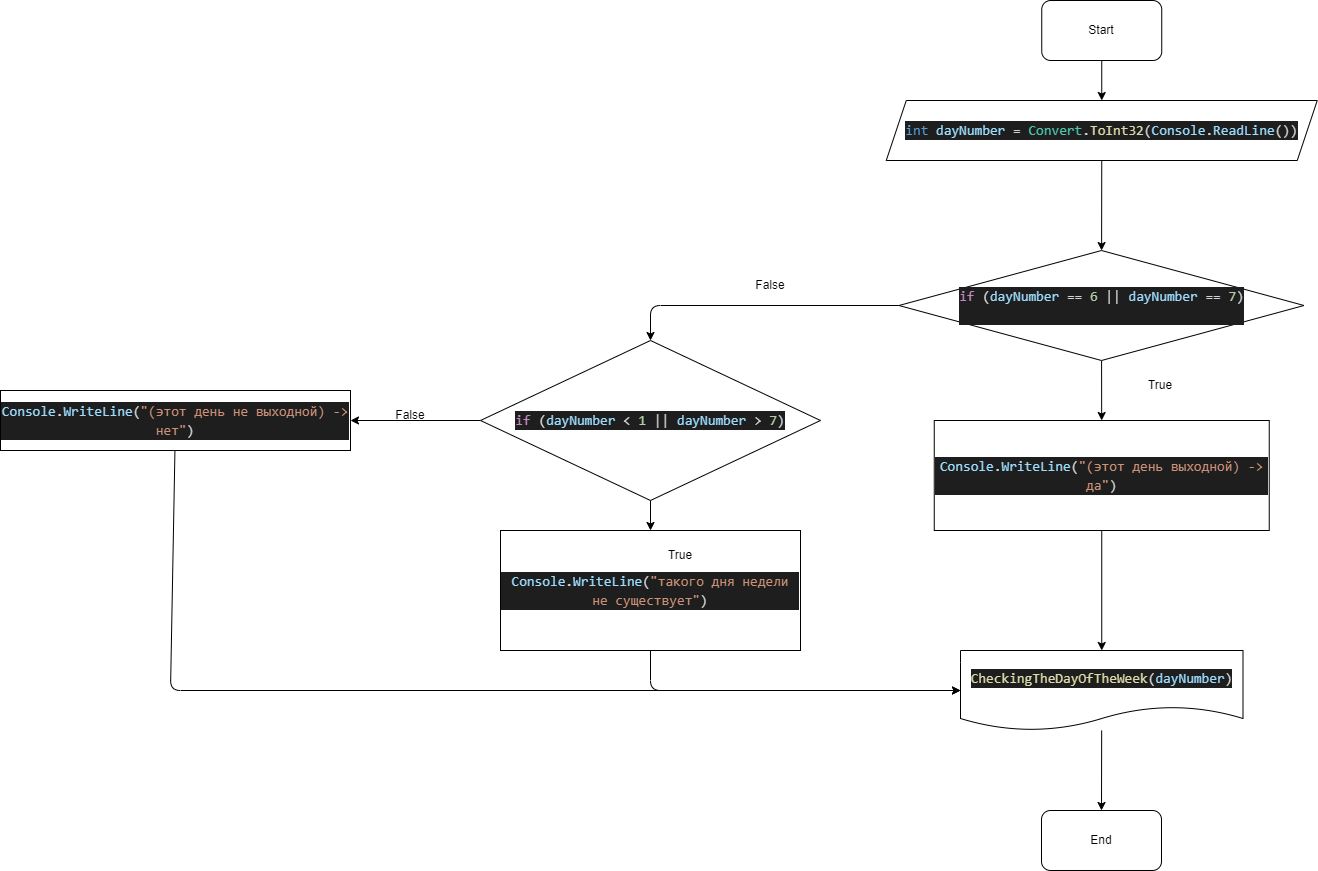

The diagram above was exported from draw.io. Its source (the exported page's mxGraphModel, read from the mxfile embedded in the PNG):
<mxGraphModel dx="4190" dy="910" grid="1" gridSize="10" guides="1" tooltips="1" connect="1" arrows="1" fold="1" page="1" pageScale="1" pageWidth="827" pageHeight="1169" math="0" shadow="0">
  <root>
    <mxCell id="0" />
    <mxCell id="1" parent="0" />
    <mxCell id="4" value="" style="edgeStyle=none;html=1;" edge="1" parent="1" source="2" target="3">
      <mxGeometry relative="1" as="geometry" />
    </mxCell>
    <mxCell id="2" value="Start" style="rounded=1;whiteSpace=wrap;html=1;" vertex="1" parent="1">
      <mxGeometry x="391.25" y="20" width="120" height="60" as="geometry" />
    </mxCell>
    <mxCell id="11" value="" style="edgeStyle=none;html=1;exitX=0.5;exitY=1;exitDx=0;exitDy=0;" edge="1" parent="1" source="3" target="5">
      <mxGeometry relative="1" as="geometry" />
    </mxCell>
    <mxCell id="3" value="&lt;div style=&quot;color: rgb(212 , 212 , 212) ; background-color: rgb(30 , 30 , 30) ; font-family: &amp;#34;consolas&amp;#34; , &amp;#34;courier new&amp;#34; , monospace ; font-size: 14px ; line-height: 19px&quot;&gt;&lt;span style=&quot;color: #569cd6&quot;&gt;int&lt;/span&gt; &lt;span style=&quot;color: #9cdcfe&quot;&gt;dayNumber&lt;/span&gt; = &lt;span style=&quot;color: #4ec9b0&quot;&gt;Convert&lt;/span&gt;.&lt;span style=&quot;color: #dcdcaa&quot;&gt;ToInt32&lt;/span&gt;(&lt;span style=&quot;color: #9cdcfe&quot;&gt;Console&lt;/span&gt;.&lt;span style=&quot;color: #9cdcfe&quot;&gt;ReadLine&lt;/span&gt;())&lt;/div&gt;" style="shape=parallelogram;perimeter=parallelogramPerimeter;whiteSpace=wrap;html=1;fixedSize=1;" vertex="1" parent="1">
      <mxGeometry x="235.75" y="120" width="431" height="60" as="geometry" />
    </mxCell>
    <mxCell id="13" value="" style="edgeStyle=none;html=1;" edge="1" parent="1" source="5" target="12">
      <mxGeometry relative="1" as="geometry" />
    </mxCell>
    <mxCell id="33" value="" style="edgeStyle=none;html=1;" edge="1" parent="1" source="5" target="27">
      <mxGeometry relative="1" as="geometry">
        <Array as="points">
          <mxPoint y="325" />
        </Array>
      </mxGeometry>
    </mxCell>
    <mxCell id="5" value="&lt;div style=&quot;color: rgb(212 , 212 , 212) ; background-color: rgb(30 , 30 , 30) ; font-family: &amp;#34;consolas&amp;#34; , &amp;#34;courier new&amp;#34; , monospace ; font-size: 14px ; line-height: 19px&quot;&gt;&lt;div&gt;&lt;span style=&quot;color: #c586c0&quot;&gt;if&lt;/span&gt; (&lt;span style=&quot;color: #9cdcfe&quot;&gt;dayNumber&lt;/span&gt; == &lt;span style=&quot;color: #b5cea8&quot;&gt;6&lt;/span&gt; || &lt;span style=&quot;color: #9cdcfe&quot;&gt;dayNumber&lt;/span&gt; == &lt;span style=&quot;color: #b5cea8&quot;&gt;7&lt;/span&gt;)&lt;/div&gt;&lt;div&gt;&amp;nbsp;&amp;nbsp;&lt;/div&gt;&lt;/div&gt;" style="rhombus;whiteSpace=wrap;html=1;" vertex="1" parent="1">
      <mxGeometry x="248.5" y="270" width="405" height="110" as="geometry" />
    </mxCell>
    <mxCell id="21" style="edgeStyle=none;html=1;entryX=0.5;entryY=0;entryDx=0;entryDy=0;" edge="1" parent="1" source="8" target="19">
      <mxGeometry relative="1" as="geometry" />
    </mxCell>
    <mxCell id="8" value="&lt;div style=&quot;color: rgb(212 , 212 , 212) ; background-color: rgb(30 , 30 , 30) ; font-family: &amp;#34;consolas&amp;#34; , &amp;#34;courier new&amp;#34; , monospace ; font-size: 14px ; line-height: 19px&quot;&gt;&lt;span style=&quot;color: #dcdcaa&quot;&gt;CheckingTheDayOfTheWeek&lt;/span&gt;(&lt;span style=&quot;color: #9cdcfe&quot;&gt;dayNumber&lt;/span&gt;)&lt;/div&gt;" style="shape=document;whiteSpace=wrap;html=1;boundedLbl=1;" vertex="1" parent="1">
      <mxGeometry x="310" y="670" width="282.5" height="80" as="geometry" />
    </mxCell>
    <mxCell id="18" style="edgeStyle=none;html=1;entryX=0.5;entryY=0;entryDx=0;entryDy=0;" edge="1" parent="1" source="12" target="8">
      <mxGeometry relative="1" as="geometry" />
    </mxCell>
    <mxCell id="12" value="&lt;div style=&quot;color: rgb(212 , 212 , 212) ; background-color: rgb(30 , 30 , 30) ; font-family: &amp;#34;consolas&amp;#34; , &amp;#34;courier new&amp;#34; , monospace ; font-size: 14px ; line-height: 19px&quot;&gt;&lt;div style=&quot;font-family: &amp;#34;consolas&amp;#34; , &amp;#34;courier new&amp;#34; , monospace ; line-height: 19px&quot;&gt;&lt;span style=&quot;color: #9cdcfe&quot;&gt;Console&lt;/span&gt;.&lt;span style=&quot;color: #9cdcfe&quot;&gt;WriteLine&lt;/span&gt;(&lt;span style=&quot;color: #ce9178&quot;&gt;&quot;(этот день выходной) -&amp;gt; да&quot;&lt;/span&gt;)&lt;/div&gt;&lt;/div&gt;" style="rounded=0;whiteSpace=wrap;html=1;" vertex="1" parent="1">
      <mxGeometry x="283.75" y="440" width="335" height="110" as="geometry" />
    </mxCell>
    <mxCell id="19" value="End" style="rounded=1;whiteSpace=wrap;html=1;" vertex="1" parent="1">
      <mxGeometry x="391" y="830" width="120" height="60" as="geometry" />
    </mxCell>
    <mxCell id="35" value="" style="edgeStyle=none;html=1;" edge="1" parent="1" source="27" target="34">
      <mxGeometry relative="1" as="geometry" />
    </mxCell>
    <mxCell id="43" style="edgeStyle=none;html=1;entryX=1;entryY=0.5;entryDx=0;entryDy=0;" edge="1" parent="1" source="27" target="42">
      <mxGeometry relative="1" as="geometry" />
    </mxCell>
    <mxCell id="27" value="&lt;div style=&quot;color: rgb(212 , 212 , 212) ; background-color: rgb(30 , 30 , 30) ; font-family: &amp;#34;consolas&amp;#34; , &amp;#34;courier new&amp;#34; , monospace ; font-size: 14px ; line-height: 19px&quot;&gt;&lt;span style=&quot;color: #c586c0&quot;&gt;if&lt;/span&gt; (&lt;span style=&quot;color: #9cdcfe&quot;&gt;dayNumber&lt;/span&gt; &amp;lt; &lt;span style=&quot;color: #b5cea8&quot;&gt;1&lt;/span&gt; || &lt;span style=&quot;color: #9cdcfe&quot;&gt;dayNumber&lt;/span&gt; &amp;gt; &lt;span style=&quot;color: #b5cea8&quot;&gt;7&lt;/span&gt;)&lt;/div&gt;" style="rhombus;whiteSpace=wrap;html=1;" vertex="1" parent="1">
      <mxGeometry x="-170" y="360" width="340" height="160" as="geometry" />
    </mxCell>
    <mxCell id="46" style="edgeStyle=none;html=1;entryX=0;entryY=0.5;entryDx=0;entryDy=0;" edge="1" parent="1" source="34" target="8">
      <mxGeometry relative="1" as="geometry">
        <mxPoint y="760" as="targetPoint" />
        <Array as="points">
          <mxPoint y="710" />
        </Array>
      </mxGeometry>
    </mxCell>
    <mxCell id="34" value="&lt;div style=&quot;color: rgb(212 , 212 , 212) ; background-color: rgb(30 , 30 , 30) ; font-family: &amp;#34;consolas&amp;#34; , &amp;#34;courier new&amp;#34; , monospace ; font-size: 14px ; line-height: 19px&quot;&gt;&lt;span style=&quot;color: #9cdcfe&quot;&gt;Console&lt;/span&gt;.&lt;span style=&quot;color: #9cdcfe&quot;&gt;WriteLine&lt;/span&gt;(&lt;span style=&quot;color: #ce9178&quot;&gt;&quot;такого дня недели не существует&quot;&lt;/span&gt;)&lt;/div&gt;" style="rounded=0;whiteSpace=wrap;html=1;" vertex="1" parent="1">
      <mxGeometry x="-150" y="550" width="300" height="120" as="geometry" />
    </mxCell>
    <mxCell id="36" value="False" style="text;html=1;strokeColor=none;fillColor=none;align=center;verticalAlign=middle;whiteSpace=wrap;rounded=0;" vertex="1" parent="1">
      <mxGeometry x="90" y="290" width="60" height="30" as="geometry" />
    </mxCell>
    <mxCell id="38" value="True" style="text;html=1;strokeColor=none;fillColor=none;align=center;verticalAlign=middle;whiteSpace=wrap;rounded=0;" vertex="1" parent="1">
      <mxGeometry x="480" y="390" width="60" height="30" as="geometry" />
    </mxCell>
    <mxCell id="40" value="True" style="text;html=1;strokeColor=none;fillColor=none;align=center;verticalAlign=middle;whiteSpace=wrap;rounded=0;" vertex="1" parent="1">
      <mxGeometry y="560" width="60" height="30" as="geometry" />
    </mxCell>
    <mxCell id="44" style="edgeStyle=none;html=1;entryX=0;entryY=0.5;entryDx=0;entryDy=0;" edge="1" parent="1" source="42" target="8">
      <mxGeometry relative="1" as="geometry">
        <mxPoint x="-40" y="970" as="targetPoint" />
        <Array as="points">
          <mxPoint x="-480" y="710" />
        </Array>
      </mxGeometry>
    </mxCell>
    <mxCell id="42" value="&lt;div style=&quot;color: rgb(212 , 212 , 212) ; background-color: rgb(30 , 30 , 30) ; font-family: &amp;#34;consolas&amp;#34; , &amp;#34;courier new&amp;#34; , monospace ; font-size: 14px ; line-height: 19px&quot;&gt;&lt;span style=&quot;color: #9cdcfe&quot;&gt;Console&lt;/span&gt;.&lt;span style=&quot;color: #9cdcfe&quot;&gt;WriteLine&lt;/span&gt;(&lt;span style=&quot;color: #ce9178&quot;&gt;&quot;(этот день не выходной) -&amp;gt; нет&quot;&lt;/span&gt;)&lt;/div&gt;" style="rounded=0;whiteSpace=wrap;html=1;" vertex="1" parent="1">
      <mxGeometry x="-650" y="410" width="350" height="60" as="geometry" />
    </mxCell>
    <mxCell id="45" value="False" style="text;html=1;strokeColor=none;fillColor=none;align=center;verticalAlign=middle;whiteSpace=wrap;rounded=0;" vertex="1" parent="1">
      <mxGeometry x="-270" y="420" width="60" height="30" as="geometry" />
    </mxCell>
  </root>
</mxGraphModel>